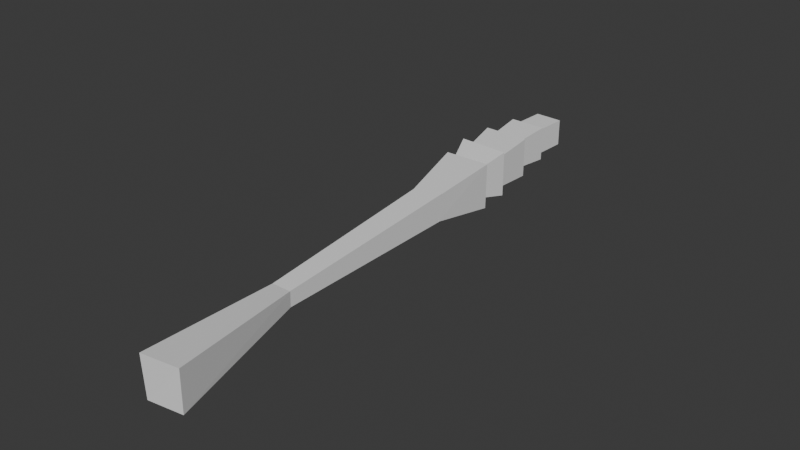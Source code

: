 # Source: Wheat.blend  (saved by Blender 4.1.24; exported with 4.5.12 LTS)
import bpy
from mathutils import Matrix  # noqa: F401  (used for matrix-valued properties, if any)

bpy.ops.wm.read_factory_settings(use_empty=True)
scene = bpy.context.scene
scene.name = 'Scene'

# ---- collections
col_collection = bpy.data.collections.new('Collection'); scene.collection.children.link(col_collection)

# ---- world
world_world = bpy.data.worlds.new('World'); scene.world = world_world
world_world.use_nodes = True; world_world.node_tree.nodes.clear()
_N = world_world.node_tree.nodes; _L = world_world.node_tree.links
n0 = _N.new('ShaderNodeOutputWorld'); n0.name = 'World Output'; n0.location = (300, 300)
n1 = _N.new('ShaderNodeBackground'); n1.name = 'Background'; n1.location = (10, 300)
n1.inputs[0].default_value = (0.05088, 0.05088, 0.05088, 1.0)
_L.new(n1.outputs[0], n0.inputs[0])
n0.is_active_output = True
world_world.color = (0.05088, 0.05088, 0.05088)
world_world.use_sun_shadow = False
world_world.sun_shadow_jitter_overblur = 0.0

# ---- meshes
me_cube_009 = bpy.data.meshes.new('Cube.009')
me_cube_009.from_pydata([(-0.1379, 0.6739, -0.7599), (-0.6154, 1.831, -0.2245), (-0.1379, 0.6739, -1.509), (-0.6154, 1.831, -2.044), (0.2689, 0.6026, -0.7599), (0.4522, 1.779, -0.2245), (0.2689, 0.6026, -1.509), (0.4522, 1.779, -2.044), (-0.5547, 3.451, -0.6419), (-0.512, 4.359, -0.6419), (-0.5547, 3.451, -1.717), (-0.512, 4.359, -1.717), (0.04063, 3.425, -0.6419), (0.08333, 4.333, -0.6419), (0.04063, 3.425, -1.717), (0.08333, 4.333, -1.717), (0.02434, 4.327, -1.622), (0.007682, 4.327, -0.7169), (-0.4539, 4.347, -0.6951), (-0.4372, 4.347, -1.6), (-0.1953, 4.75, -1.159), (-0.523, 2.339, -0.7), (-0.6478, 3.613, -0.4985), (-0.523, 2.339, -1.698), (-0.6478, 3.613, -1.899), (0.0715, 2.287, -0.7), (0.1323, 3.601, -0.4985), (0.0715, 2.287, -1.698), (0.1323, 3.601, -1.899), (-0.402, 1.335, -0.6511), (-0.7306, 2.807, -0.4224), (-0.402, 1.335, -1.784), (-0.7306, 2.807, -2.012), (0.3176, 1.365, -0.6511), (0.2505, 2.782, -0.4224), (0.3176, 1.365, -1.784), (0.2505, 2.782, -2.012), (0.1068, -4.168, -1.02), (0.0004126, -0.4577, -0.4196), (0.09584, -4.174, -1.597), (0.00138, -0.4507, -1.465), (0.5152, -4.152, -1.006), (0.5648, -0.3216, -0.3848), (0.5075, -4.153, -1.604), (0.5515, -0.3476, -1.476), (0.5281, 1.118, -0.2277), (0.5536, -0.3775, -0.4255), (0.5149, 1.122, -2.064), (0.5536, -0.3775, -1.462), (-0.4347, 1.096, -0.2277), (0.006951, -0.4854, -0.4255), (-0.4345, 1.095, -2.064), (0.006951, -0.4854, -1.462), (0.5034, -4.103, -1.02), (1.359, -7.038, -0.1867), (0.5065, -4.139, -1.607), (1.359, -7.045, -1.713), (0.1088, -4.154, -1.013), (0.6482, -7.162, -0.1359), (0.09601, -4.163, -1.601), (0.6607, -7.134, -1.729)], [], [(0, 1, 3, 2), (2, 3, 7, 6), (6, 7, 5, 4), (4, 5, 1, 0), (2, 6, 4, 0), (7, 3, 1, 5), (8, 9, 11, 10), (10, 11, 15, 14), (14, 15, 13, 12), (12, 13, 9, 8), (10, 14, 12, 8), (15, 11, 9, 13), (16, 20, 17), (17, 20, 18), (16, 17, 18, 19), (18, 20, 19), (19, 20, 16), (21, 22, 24, 23), (23, 24, 28, 27), (27, 28, 26, 25), (25, 26, 22, 21), (23, 27, 25, 21), (28, 24, 22, 26), (29, 30, 32, 31), (31, 32, 36, 35), (35, 36, 34, 33), (33, 34, 30, 29), (31, 35, 33, 29), (36, 32, 30, 34), (37, 38, 40, 39), (39, 40, 44, 43), (43, 44, 42, 41), (41, 42, 38, 37), (39, 43, 41, 37), (44, 40, 38, 42), (45, 46, 48, 47), (47, 48, 52, 51), (51, 52, 50, 49), (49, 50, 46, 45), (47, 51, 49, 45), (52, 48, 46, 50), (53, 54, 56, 55), (55, 56, 60, 59), (59, 60, 58, 57), (57, 58, 54, 53), (55, 59, 57, 53), (60, 56, 54, 58)])
_uv = me_cube_009.uv_layers.new(name='UVMap')
_uv.uv.foreach_set('vector', [0.375, 0.0, 0.625, 0.0, 0.625, 0.25, 0.375, 0.25, 0.375, 0.25, 0.625, 0.25, 0.625, 0.5, 0.375, 0.5, 0.375, 0.5, 0.625, 0.5, 0.625, 0.75, 0.375, 0.75, 0.375, 0.75, 0.625, 0.75, 0.625, 1.0, 0.375, 1.0, 0.125, 0.5, 0.375, 0.5, 0.375, 0.75, 0.125, 0.75, 0.625, 0.5, 0.875, 0.5, 0.875, 0.75, 0.625, 0.75, 0.375, 0.0, 0.625, 0.0, 0.625, 0.25, 0.375, 0.25, 0.375, 0.25, 0.625, 0.25, 0.625, 0.5, 0.375, 0.5, 0.375, 0.5, 0.625, 0.5, 0.625, 0.75, 0.375, 0.75, 0.375, 0.75, 0.625, 0.75, 0.625, 1.0, 0.375, 1.0, 0.125, 0.5, 0.375, 0.5, 0.375, 0.75, 0.125, 0.75, 0.625, 0.5, 0.875, 0.5, 0.875, 0.75, 0.625, 0.75, 0.25, 0.49, 0.25, 0.25, 0.49, 0.25, 0.49, 0.25, 0.25, 0.25, 0.25, 0.01, 0.75, 0.49, 0.99, 0.25, 0.75, 0.01, 0.51, 0.25, 0.25, 0.01, 0.25, 0.25, 0.01, 0.25, 0.01, 0.25, 0.25, 0.25, 0.25, 0.49, 0.375, 0.0, 0.625, 0.0, 0.625, 0.25, 0.375, 0.25, 0.375, 0.25, 0.625, 0.25, 0.625, 0.5, 0.375, 0.5, 0.375, 0.5, 0.625, 0.5, 0.625, 0.75, 0.375, 0.75, 0.375, 0.75, 0.625, 0.75, 0.625, 1.0, 0.375, 1.0, 0.125, 0.5, 0.375, 0.5, 0.375, 0.75, 0.125, 0.75, 0.625, 0.5, 0.875, 0.5, 0.875, 0.75, 0.625, 0.75, 0.375, 0.0, 0.625, 0.0, 0.625, 0.25, 0.375, 0.25, 0.375, 0.25, 0.625, 0.25, 0.625, 0.5, 0.375, 0.5, 0.375, 0.5, 0.625, 0.5, 0.625, 0.75, 0.375, 0.75, 0.375, 0.75, 0.625, 0.75, 0.625, 1.0, 0.375, 1.0, 0.125, 0.5, 0.375, 0.5, 0.375, 0.75, 0.125, 0.75, 0.625, 0.5, 0.875, 0.5, 0.875, 0.75, 0.625, 0.75, 0.375, 0.0, 0.625, 0.0, 0.625, 0.25, 0.375, 0.25, 0.375, 0.25, 0.625, 0.25, 0.625, 0.5, 0.375, 0.5, 0.375, 0.5, 0.625, 0.5, 0.625, 0.75, 0.375, 0.75, 0.375, 0.75, 0.625, 0.75, 0.625, 1.0, 0.375, 1.0, 0.125, 0.5, 0.375, 0.5, 0.375, 0.75, 0.125, 0.75, 0.625, 0.5, 0.875, 0.5, 0.875, 0.75, 0.625, 0.75, 0.375, 0.0, 0.625, 0.0, 0.625, 0.25, 0.375, 0.25, 0.375, 0.25, 0.625, 0.25, 0.625, 0.5, 0.375, 0.5, 0.375, 0.5, 0.625, 0.5, 0.625, 0.75, 0.375, 0.75, 0.375, 0.75, 0.625, 0.75, 0.625, 1.0, 0.375, 1.0, 0.125, 0.5, 0.375, 0.5, 0.375, 0.75, 0.125, 0.75, 0.625, 0.5, 0.875, 0.5, 0.875, 0.75, 0.625, 0.75, 0.375, 0.0, 0.625, 0.0, 0.625, 0.25, 0.375, 0.25, 0.375, 0.25, 0.625, 0.25, 0.625, 0.5, 0.375, 0.5, 0.375, 0.5, 0.625, 0.5, 0.625, 0.75, 0.375, 0.75, 0.375, 0.75, 0.625, 0.75, 0.625, 1.0, 0.375, 1.0, 0.125, 0.5, 0.375, 0.5, 0.375, 0.75, 0.125, 0.75, 0.625, 0.5, 0.875, 0.5, 0.875, 0.75, 0.625, 0.75])
me_cube_009.update()

# ---- objects
ob_cube = bpy.data.objects.new('Cube', me_cube_009)

# ---- transforms, parenting, visibility, modifiers, constraints
ob_cube.location = (0.4117, 0.1667, 6.987)
ob_cube.scale = (0.9345, 0.9754, 0.4912)

# ---- collection membership
col_collection.objects.link(ob_cube)

# ---- scene / render settings (as saved in the file)
scene.frame_start = 1; scene.frame_end = 250; scene.frame_set(1)
scene.render.engine = 'BLENDER_EEVEE_NEXT'
scene.cycles.sampling_pattern = 'TABULATED_SOBOL'
scene.eevee.ray_tracing_options.trace_max_roughness = 0.0
bpy.context.view_layer.update()

# ---- added for rendering (the .blend has no active camera and no usable light): camera, sun
cam_auto = bpy.data.cameras.new('AutoCamera')
cam_auto.lens = 50.0
cam_auto.sensor_width = 36.0
cam_auto.clip_end = 1000.0
ob_auto_camera = bpy.data.objects.new('AutoCamera', cam_auto)
scene.collection.objects.link(ob_auto_camera)
ob_auto_camera.location = (11.6422, -14.1337, 15.196)
ob_auto_camera.rotation_euler = (1.09748, -7.21219e-08, 0.694738)
scene.camera = ob_auto_camera
light_auto_sun = bpy.data.lights.new('AutoSun', 'SUN')
light_auto_sun.energy = 3.0
light_auto_sun.angle = 0.0523599
ob_auto_sun = bpy.data.objects.new('AutoSun', light_auto_sun)
scene.collection.objects.link(ob_auto_sun)
ob_auto_sun.rotation_euler = (0.872665, 0.174533, 0.523599)
bpy.context.view_layer.update()
